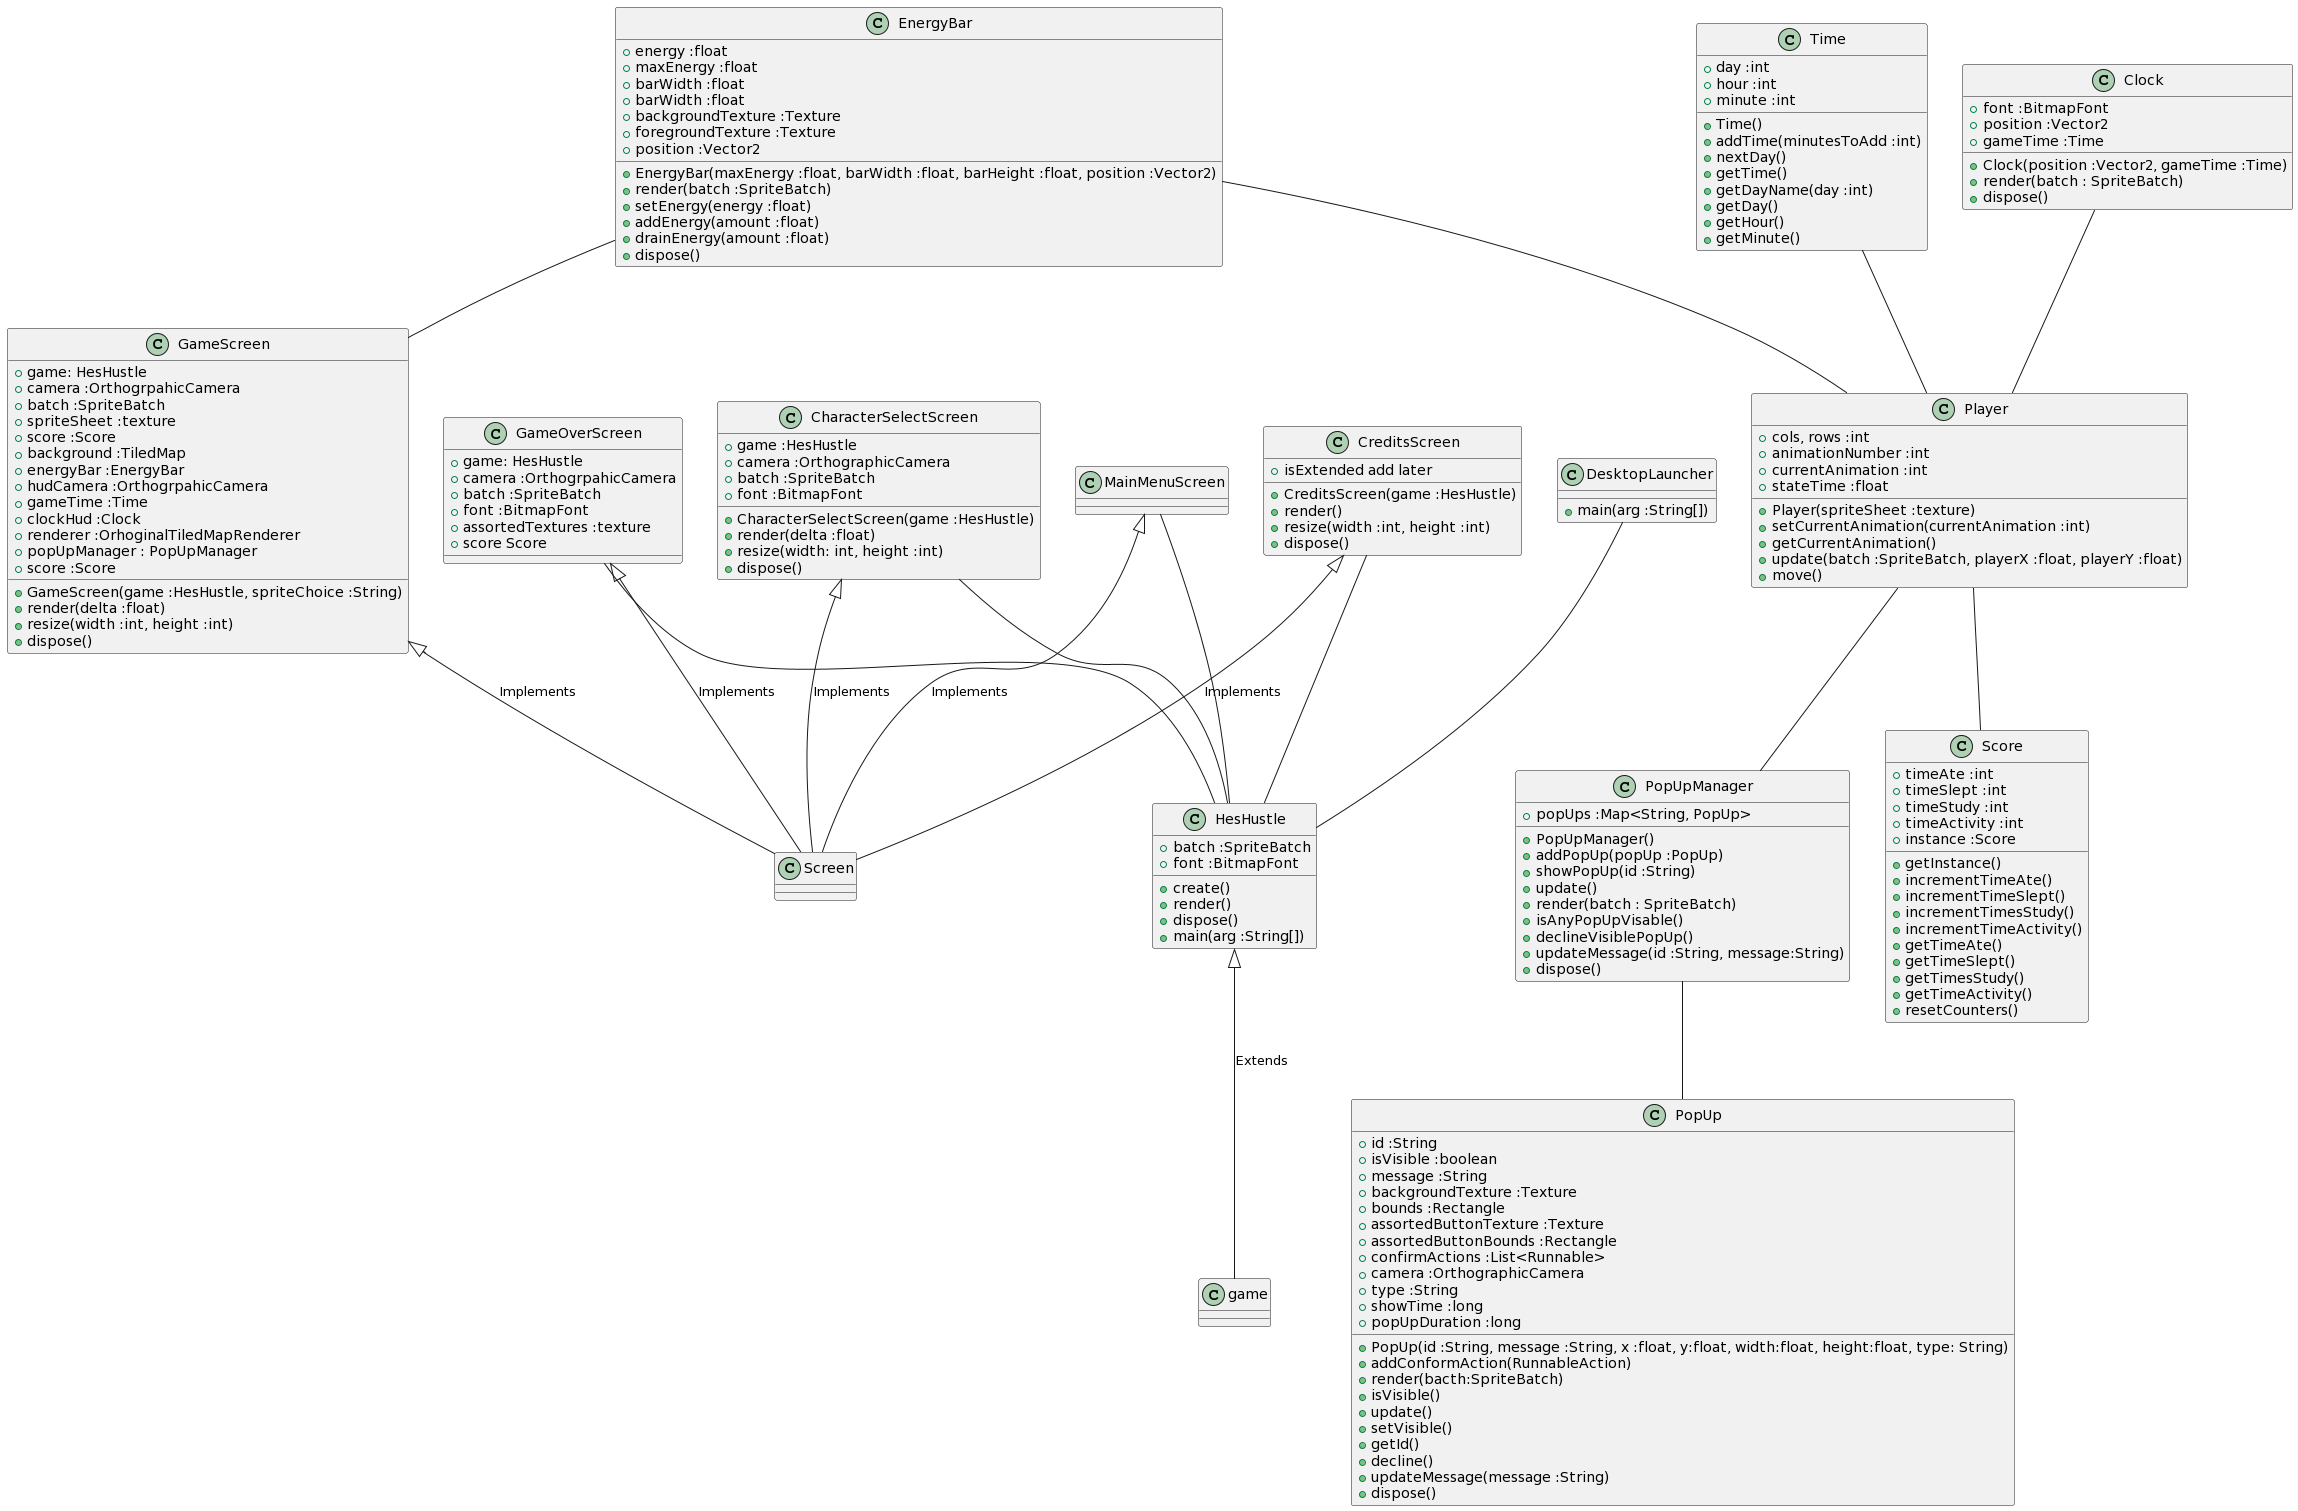

The diagram above was rendered by PlantUML. Its source (embedded in the PNG):
@startuml
CharacterSelectScreen <|-- Screen :Implements
CreditsScreen <|-- Screen :Implements
GameOverScreen <|-- Screen :Implements
MainMenuScreen <|-- Screen :Implements
GameScreen <|-- Screen :Implements
Player -- PopUpManager
PopUpManager -- PopUp
Time -- Player
Clock -- Player
EnergyBar -- Player
EnergyBar -- GameScreen
Player -- Score
DesktopLauncher -- HesHustle
HesHustle <|-- game :Extends
CharacterSelectScreen -- HesHustle 
CreditsScreen -- HesHustle 
GameOverScreen -- HesHustle
MainMenuScreen -- HesHustle

class Player{
    + cols, rows :int
    + animationNumber :int
    + currentAnimation :int
    + stateTime :float
    + Player(spriteSheet :texture) 
    + setCurrentAnimation(currentAnimation :int)
    + getCurrentAnimation()
    + update(batch :SpriteBatch, playerX :float, playerY :float)
    + move()
}

class HesHustle{
    + batch :SpriteBatch
    + font :BitmapFont
    + create()
    + render()
    + dispose()
    + main(arg :String[])
}

class DesktopLauncher{
    + main(arg :String[])
}

class GameOverScreen{
    + game: HesHustle
    + camera :OrthogrpahicCamera
    + batch :SpriteBatch
    + font :BitmapFont
    + assortedTextures :texture
    + score Score
}

class GameScreen{
    + game: HesHustle
    + camera :OrthogrpahicCamera
    + batch :SpriteBatch
    + spriteSheet :texture
    + score :Score
    + background :TiledMap
    + energyBar :EnergyBar
    + hudCamera :OrthogrpahicCamera
    + gameTime :Time
    + clockHud :Clock
    + renderer :OrhoginalTiledMapRenderer
    + popUpManager : PopUpManager
    + score :Score
    + GameScreen(game :HesHustle, spriteChoice :String)
    + render(delta :float)
    + resize(width :int, height :int)
    + dispose()
}

class CharacterSelectScreen{
    + game :HesHustle
    + camera :OrthographicCamera
    + batch :SpriteBatch
    + font :BitmapFont
    + CharacterSelectScreen(game :HesHustle)
    + render(delta :float)
    + resize(width: int, height :int)
    + dispose()
}

class Clock{
    + font :BitmapFont
    + position :Vector2
    + gameTime :Time
    + Clock(position :Vector2, gameTime :Time)
    + render(batch : SpriteBatch)
    + dispose()
}

class CreditsScreen{
    + isExtended add later
    + CreditsScreen(game :HesHustle)
    + render()
    + resize(width :int, height :int)
    + dispose()
}

class EnergyBar{
    + energy :float
    + maxEnergy :float
    + barWidth :float
    + barWidth :float
    + backgroundTexture :Texture
    + foregroundTexture :Texture
    + position :Vector2
    + EnergyBar(maxEnergy :float, barWidth :float, barHeight :float, position :Vector2)
    + render(batch :SpriteBatch)
    + setEnergy(energy :float)
    + addEnergy(amount :float)
    + drainEnergy(amount :float)
    + dispose()
}

class PopUp{
    +id :String
    +isVisible :boolean
    +message :String
    +backgroundTexture :Texture
    +bounds :Rectangle
    +assortedButtonTexture :Texture
    +assortedButtonBounds :Rectangle
    +confirmActions :List<Runnable>
    +camera :OrthographicCamera
    +type :String
    +showTime :long
    +popUpDuration :long
    +PopUp(id :String, message :String, x :float, y:float, width:float, height:float, type: String)
    +addConformAction(RunnableAction)
    +render(bacth:SpriteBatch)
    +isVisible()
    +update()
    +setVisible()
    +getId()
    +decline()
    +updateMessage(message :String)
    +dispose()
}

class PopUpManager{
    + popUps :Map<String, PopUp>
    + PopUpManager()
    + addPopUp(popUp :PopUp)
    + showPopUp(id :String)
    + update()
    + render(batch : SpriteBatch)
    + isAnyPopUpVisable()
    + declineVisiblePopUp()
    + updateMessage(id :String, message:String)
    + dispose()
}

class Score{
    + timeAte :int
    + timeSlept :int
    + timeStudy :int
    + timeActivity :int
    + instance :Score
    + getInstance()
    + incrementTimeAte()
    + incrementTimeSlept()
    + incrementTimesStudy()
    + incrementTimeActivity()
    + getTimeAte()
    + getTimeSlept()
    + getTimesStudy()
    + getTimeActivity()
    + resetCounters()
}

class Time{
    +day :int
    +hour :int
    +minute :int
    + Time()
    + addTime(minutesToAdd :int)
    + nextDay()
    + getTime()
    + getDayName(day :int)
    + getDay()
    + getHour()
    + getMinute()


}
@enduml